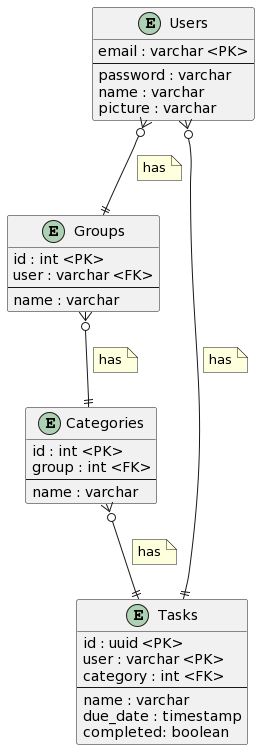

The diagram above was rendered by PlantUML. Its source (embedded in the PNG):
@startuml
entity Users {
  email : varchar <PK>
  --
  password : varchar
  name : varchar
  picture : varchar
}

entity Groups {
  id : int <PK>
  user : varchar <FK>
  --
  name : varchar
}

entity Categories {
  id : int <PK>
  group : int <FK>
  --
  name : varchar
}

entity Tasks {
  id : uuid <PK>
  user : varchar <PK>
  category : int <FK>
  --
  name : varchar
  due_date : timestamp
  completed: boolean
}

Users }o--|| Groups
note on link
  has
end note

Users }o--|| Tasks
note on link
  has
end note

Categories }o--|| Tasks
note on link
  has
end note

Groups }o--|| Categories
note on link
  has
end note
@enduml